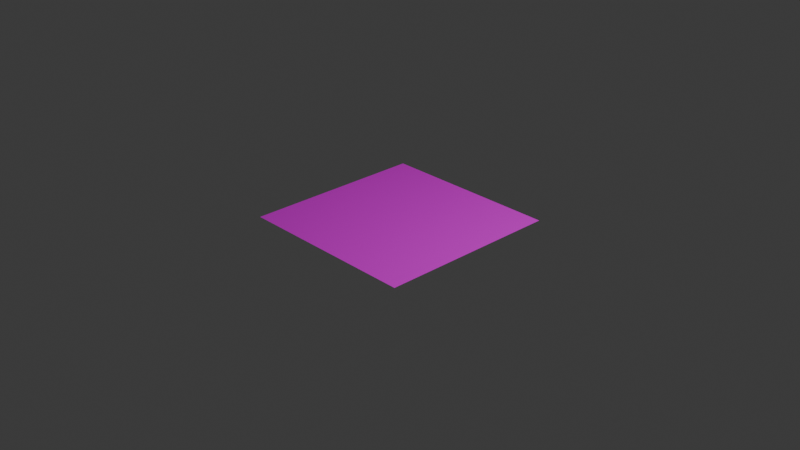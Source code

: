 # Source: Grass.blend  (saved by Blender 4.4.32; exported with 4.5.12 LTS)
import bpy
from mathutils import Matrix  # noqa: F401  (used for matrix-valued properties, if any)

bpy.ops.wm.read_factory_settings(use_empty=True)
scene = bpy.context.scene
scene.name = 'Scene'

# ---- collections
col_collection = bpy.data.collections.new('Collection'); scene.collection.children.link(col_collection)

# ---- images (referenced by path relative to the original .blend; pixels are not part of the script)
import os
ASSET_DIR = os.environ.get("B2B_ASSET_DIR", "")  # directory of the original .blend (textures are referenced by path, not embedded)
HERE = os.path.dirname(os.path.abspath(__file__))  # packed textures are extracted next to this script under _unpacked/

def load_image(name, relpath, width, height, colorspace="sRGB"):
    """Load a texture the original file referenced (path relative to the .blend, or extracted next to this script)."""
    p = next((c for c in (os.path.join(HERE, relpath), os.path.join(ASSET_DIR, relpath)) if relpath and os.path.exists(c)), "")
    if p:
        img = bpy.data.images.load(p, check_existing=True)
        img.name = name
    else:  # same state as the original file: an image datablock whose file is absent (Cycles renders it pink)
        img = bpy.data.images.new(name, width, height)
        img.source = "FILE"
        img.filepath = "//" + (relpath or name)
    img.colorspace_settings.name = colorspace
    return img
img_grass_jpg = load_image('grass.jpg', 'Grass.jpg', 1024, 1024, 'sRGB')

# ---- materials (node trees are filled in below, after node groups)
mat_material_001 = bpy.data.materials.new('Material.001')

# ---- material node trees
mat_material_001.use_nodes = True; mat_material_001.node_tree.nodes.clear()
_N = mat_material_001.node_tree.nodes; _L = mat_material_001.node_tree.links
n0 = _N.new('ShaderNodeBsdfPrincipled'); n0.name = 'Principled BSDF'; n0.location = (10, 300)
n1 = _N.new('ShaderNodeOutputMaterial'); n1.name = 'Material Output'; n1.location = (300, 300)
n2 = _N.new('ShaderNodeTexImage'); n2.name = 'Image Texture'; n2.location = (-280, 280)
n2.image = img_grass_jpg
n2.projection = 'SPHERE'
n2.interpolation = 'Smart'
_L.new(n0.outputs[0], n1.inputs[0])
_L.new(n2.outputs[0], n0.inputs[0])
n1.is_active_output = True

# ---- world
world_world = bpy.data.worlds.new('World'); scene.world = world_world
world_world.use_nodes = True; world_world.node_tree.nodes.clear()
_N = world_world.node_tree.nodes; _L = world_world.node_tree.links
n0 = _N.new('ShaderNodeOutputWorld'); n0.name = 'World Output'; n0.location = (300, 300)
n1 = _N.new('ShaderNodeBackground'); n1.name = 'Background'; n1.location = (10, 300)
n1.inputs[0].default_value = (0.05088, 0.05088, 0.05088, 1.0)
_L.new(n1.outputs[0], n0.inputs[0])
n0.is_active_output = True
world_world.color = (0.05088, 0.05088, 0.05088)
world_world.sun_shadow_jitter_overblur = 0.0

# ---- cameras
cam_camera = bpy.data.cameras.new('Camera')
cam_camera.clip_end = 100.0
cam_camera.ortho_scale = 7.314

# ---- lights
light_light = bpy.data.lights.new('Light', 'POINT')
light_light.energy = 1000.0
light_light.shadow_soft_size = 0.1

# ---- meshes
me_plane = bpy.data.meshes.new('Plane')
me_plane.from_pydata([(-1.0, -1.0, 0.0), (1.0, -1.0, 0.0), (-1.0, 1.0, 0.0), (1.0, 1.0, 0.0)], [], [(0, 1, 3, 2)])
_uv = me_plane.uv_layers.new(name='UVMap')
_uv.uv.foreach_set('vector', [0.0, 0.0, 1.0, 0.0, 1.0, 1.0, 0.0, 1.0])
me_plane.materials.append(mat_material_001)
me_plane.update()

# ---- objects
ob_light = bpy.data.objects.new('Light', light_light)
ob_camera = bpy.data.objects.new('Camera', cam_camera)
ob_plane = bpy.data.objects.new('Plane', me_plane)

# ---- transforms, parenting, visibility, modifiers, constraints
ob_light.location = (4.076, 1.005, 5.904)
ob_light.rotation_euler = (0.6503, 0.05522, 1.866)
ob_light.lock_rotations_4d = False
ob_light.empty_display_type = 'ARROWS'
ob_light.color = (0.0, 0.0, 0.0, 0.0)
ob_light.lineart.crease_threshold = 0.0
ob_camera.location = (7.359, -6.926, 4.958)
ob_camera.rotation_euler = (1.109, 0.0, 0.8149)
ob_camera.lock_rotations_4d = False
ob_camera.empty_display_type = 'ARROWS'
ob_camera.color = (0.0, 0.0, 0.0, 0.0)
ob_camera.display_type = 'WIRE'
ob_camera.lineart.crease_threshold = 0.0
ob_plane.location = (0.0, 0.0, 0.0)
_m = ob_plane.modifiers.new('ParticleSystem', 'PARTICLE_SYSTEM')

# ---- collection membership
col_collection.objects.link(ob_light)
col_collection.objects.link(ob_camera)
col_collection.objects.link(ob_plane)

# ---- scene / render settings (as saved in the file)
scene.camera = ob_camera
scene.frame_start = 1; scene.frame_end = 250; scene.frame_set(1)
scene.render.engine = 'BLENDER_EEVEE_NEXT'
bpy.context.view_layer.update()
